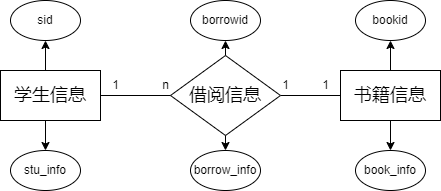

The diagram above was exported from draw.io. Its source (the exported page's mxGraphModel, read from the mxfile embedded in the PNG):
<mxGraphModel dx="938" dy="840" grid="1" gridSize="10" guides="1" tooltips="1" connect="1" arrows="1" fold="1" page="1" pageScale="1" pageWidth="1100" pageHeight="850" background="none" math="0" shadow="0">
  <root>
    <mxCell id="0" />
    <mxCell id="1" parent="0" />
    <mxCell id="TkDfDlzOCNGx_aLdZbwQ-32" value="" style="group" vertex="1" connectable="0" parent="1">
      <mxGeometry x="100" y="280" width="440" height="190" as="geometry" />
    </mxCell>
    <mxCell id="TkDfDlzOCNGx_aLdZbwQ-1" value="&lt;font style=&quot;font-size: 18px;&quot;&gt;学生信息&lt;/font&gt;" style="rounded=0;whiteSpace=wrap;html=1;" vertex="1" parent="TkDfDlzOCNGx_aLdZbwQ-32">
      <mxGeometry y="70" width="100" height="50" as="geometry" />
    </mxCell>
    <mxCell id="TkDfDlzOCNGx_aLdZbwQ-2" value="&lt;font style=&quot;font-size: 18px;&quot;&gt;书籍信息&lt;/font&gt;" style="rounded=0;whiteSpace=wrap;html=1;" vertex="1" parent="TkDfDlzOCNGx_aLdZbwQ-32">
      <mxGeometry x="340" y="70" width="100" height="50" as="geometry" />
    </mxCell>
    <mxCell id="TkDfDlzOCNGx_aLdZbwQ-7" style="edgeStyle=orthogonalEdgeStyle;rounded=0;orthogonalLoop=1;jettySize=auto;html=1;exitX=1;exitY=0.5;exitDx=0;exitDy=0;entryX=0;entryY=0.5;entryDx=0;entryDy=0;strokeColor=default;endArrow=none;endFill=0;" edge="1" parent="TkDfDlzOCNGx_aLdZbwQ-32" source="TkDfDlzOCNGx_aLdZbwQ-3" target="TkDfDlzOCNGx_aLdZbwQ-2">
      <mxGeometry relative="1" as="geometry" />
    </mxCell>
    <mxCell id="TkDfDlzOCNGx_aLdZbwQ-3" value="&lt;font style=&quot;font-size: 18px;&quot;&gt;借阅信息&lt;/font&gt;" style="rhombus;whiteSpace=wrap;html=1;" vertex="1" parent="TkDfDlzOCNGx_aLdZbwQ-32">
      <mxGeometry x="170" y="55" width="110" height="80" as="geometry" />
    </mxCell>
    <mxCell id="TkDfDlzOCNGx_aLdZbwQ-6" style="edgeStyle=orthogonalEdgeStyle;rounded=0;orthogonalLoop=1;jettySize=auto;html=1;entryX=0;entryY=0.5;entryDx=0;entryDy=0;endArrow=none;endFill=0;" edge="1" parent="TkDfDlzOCNGx_aLdZbwQ-32" source="TkDfDlzOCNGx_aLdZbwQ-1" target="TkDfDlzOCNGx_aLdZbwQ-3">
      <mxGeometry relative="1" as="geometry" />
    </mxCell>
    <mxCell id="TkDfDlzOCNGx_aLdZbwQ-12" value="1" style="text;html=1;align=center;verticalAlign=middle;resizable=0;points=[];autosize=1;strokeColor=none;fillColor=none;" vertex="1" parent="TkDfDlzOCNGx_aLdZbwQ-32">
      <mxGeometry x="100" y="70" width="30" height="30" as="geometry" />
    </mxCell>
    <mxCell id="TkDfDlzOCNGx_aLdZbwQ-13" value="n" style="text;html=1;align=center;verticalAlign=middle;resizable=0;points=[];autosize=1;strokeColor=none;fillColor=none;" vertex="1" parent="TkDfDlzOCNGx_aLdZbwQ-32">
      <mxGeometry x="150" y="70" width="30" height="30" as="geometry" />
    </mxCell>
    <mxCell id="TkDfDlzOCNGx_aLdZbwQ-14" value="1" style="text;html=1;align=center;verticalAlign=middle;resizable=0;points=[];autosize=1;strokeColor=none;fillColor=none;" vertex="1" parent="TkDfDlzOCNGx_aLdZbwQ-32">
      <mxGeometry x="270" y="70" width="30" height="30" as="geometry" />
    </mxCell>
    <mxCell id="TkDfDlzOCNGx_aLdZbwQ-15" value="1" style="text;html=1;align=center;verticalAlign=middle;resizable=0;points=[];autosize=1;strokeColor=none;fillColor=none;" vertex="1" parent="TkDfDlzOCNGx_aLdZbwQ-32">
      <mxGeometry x="310" y="70" width="30" height="30" as="geometry" />
    </mxCell>
    <mxCell id="TkDfDlzOCNGx_aLdZbwQ-16" value="sid" style="ellipse;whiteSpace=wrap;html=1;" vertex="1" parent="TkDfDlzOCNGx_aLdZbwQ-32">
      <mxGeometry x="10" width="70" height="40" as="geometry" />
    </mxCell>
    <mxCell id="TkDfDlzOCNGx_aLdZbwQ-22" style="edgeStyle=orthogonalEdgeStyle;rounded=0;orthogonalLoop=1;jettySize=auto;html=1;exitX=0.25;exitY=0;exitDx=0;exitDy=0;entryX=0.5;entryY=1;entryDx=0;entryDy=0;" edge="1" parent="TkDfDlzOCNGx_aLdZbwQ-32" source="TkDfDlzOCNGx_aLdZbwQ-1" target="TkDfDlzOCNGx_aLdZbwQ-16">
      <mxGeometry relative="1" as="geometry" />
    </mxCell>
    <mxCell id="TkDfDlzOCNGx_aLdZbwQ-18" value="stu_info" style="ellipse;whiteSpace=wrap;html=1;" vertex="1" parent="TkDfDlzOCNGx_aLdZbwQ-32">
      <mxGeometry x="10" y="150" width="70" height="40" as="geometry" />
    </mxCell>
    <mxCell id="TkDfDlzOCNGx_aLdZbwQ-23" style="edgeStyle=orthogonalEdgeStyle;rounded=0;orthogonalLoop=1;jettySize=auto;html=1;exitX=0.5;exitY=1;exitDx=0;exitDy=0;entryX=0.5;entryY=0;entryDx=0;entryDy=0;" edge="1" parent="TkDfDlzOCNGx_aLdZbwQ-32" source="TkDfDlzOCNGx_aLdZbwQ-1" target="TkDfDlzOCNGx_aLdZbwQ-18">
      <mxGeometry relative="1" as="geometry" />
    </mxCell>
    <mxCell id="TkDfDlzOCNGx_aLdZbwQ-24" value="bookid" style="ellipse;whiteSpace=wrap;html=1;" vertex="1" parent="TkDfDlzOCNGx_aLdZbwQ-32">
      <mxGeometry x="355" width="70" height="40" as="geometry" />
    </mxCell>
    <mxCell id="TkDfDlzOCNGx_aLdZbwQ-30" style="edgeStyle=orthogonalEdgeStyle;rounded=0;orthogonalLoop=1;jettySize=auto;html=1;exitX=0.5;exitY=0;exitDx=0;exitDy=0;entryX=0.5;entryY=1;entryDx=0;entryDy=0;" edge="1" parent="TkDfDlzOCNGx_aLdZbwQ-32" source="TkDfDlzOCNGx_aLdZbwQ-2" target="TkDfDlzOCNGx_aLdZbwQ-24">
      <mxGeometry relative="1" as="geometry" />
    </mxCell>
    <mxCell id="TkDfDlzOCNGx_aLdZbwQ-25" value="book_info" style="ellipse;whiteSpace=wrap;html=1;" vertex="1" parent="TkDfDlzOCNGx_aLdZbwQ-32">
      <mxGeometry x="355" y="150" width="70" height="40" as="geometry" />
    </mxCell>
    <mxCell id="TkDfDlzOCNGx_aLdZbwQ-31" style="edgeStyle=orthogonalEdgeStyle;rounded=0;orthogonalLoop=1;jettySize=auto;html=1;exitX=0.5;exitY=1;exitDx=0;exitDy=0;entryX=0.5;entryY=0;entryDx=0;entryDy=0;" edge="1" parent="TkDfDlzOCNGx_aLdZbwQ-32" source="TkDfDlzOCNGx_aLdZbwQ-2" target="TkDfDlzOCNGx_aLdZbwQ-25">
      <mxGeometry relative="1" as="geometry" />
    </mxCell>
    <mxCell id="TkDfDlzOCNGx_aLdZbwQ-26" value="borrowid" style="ellipse;whiteSpace=wrap;html=1;" vertex="1" parent="TkDfDlzOCNGx_aLdZbwQ-32">
      <mxGeometry x="190" width="70" height="40" as="geometry" />
    </mxCell>
    <mxCell id="TkDfDlzOCNGx_aLdZbwQ-29" style="edgeStyle=orthogonalEdgeStyle;rounded=0;orthogonalLoop=1;jettySize=auto;html=1;exitX=0.5;exitY=0;exitDx=0;exitDy=0;entryX=0.5;entryY=1;entryDx=0;entryDy=0;" edge="1" parent="TkDfDlzOCNGx_aLdZbwQ-32" source="TkDfDlzOCNGx_aLdZbwQ-3" target="TkDfDlzOCNGx_aLdZbwQ-26">
      <mxGeometry relative="1" as="geometry" />
    </mxCell>
    <mxCell id="TkDfDlzOCNGx_aLdZbwQ-27" value="borrow_info" style="ellipse;whiteSpace=wrap;html=1;" vertex="1" parent="TkDfDlzOCNGx_aLdZbwQ-32">
      <mxGeometry x="190" y="150" width="70" height="40" as="geometry" />
    </mxCell>
    <mxCell id="TkDfDlzOCNGx_aLdZbwQ-28" style="edgeStyle=orthogonalEdgeStyle;rounded=0;orthogonalLoop=1;jettySize=auto;html=1;exitX=0.5;exitY=1;exitDx=0;exitDy=0;entryX=0.5;entryY=0;entryDx=0;entryDy=0;" edge="1" parent="TkDfDlzOCNGx_aLdZbwQ-32" source="TkDfDlzOCNGx_aLdZbwQ-3" target="TkDfDlzOCNGx_aLdZbwQ-27">
      <mxGeometry relative="1" as="geometry" />
    </mxCell>
  </root>
</mxGraphModel>